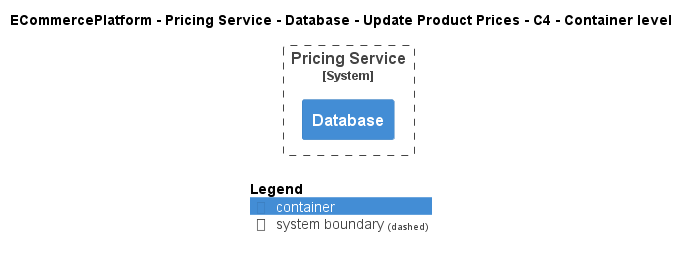

The diagram above was rendered by PlantUML. Its source (embedded in the PNG):
@startuml
!include ..\..\..\..\..\..\..\.c4s\C4_Container.puml

AddElementTag("c4interflow:lifecycle:new", $bgColor=green, $fontColor=#ffffff, $borderColor=green, $shadowing="False")
AddElementTag("c4interflow:lifecycle:changed", $bgColor=orange, $fontColor=#ffffff, $borderColor=orange, $shadowing="False")
AddElementTag("c4interflow:lifecycle:removed", $bgColor=red, $fontColor=#ffffff, $borderColor=red, $shadowing="False")

AddRelTag("c4interflow:lifecycle:new", $textColor=green, $lineColor=green)
AddRelTag("c4interflow:lifecycle:changed", $textColor=orange, $lineColor=orange)
AddRelTag("c4interflow:lifecycle:removed", $textColor=red, $lineColor=red)

SHOW_PERSON_PORTRAIT()
LAYOUT_TOP_DOWN()

skinparam linetype polyline

title ECommercePlatform - Pricing Service - Database - Update Product Prices - C4 - Container level


System_Boundary(ECommercePlatform.SoftwareSystems.PricingService, "Pricing Service") {
    Container(ECommercePlatform.SoftwareSystems.PricingService.Containers.Database, "Database", "", "")
}



SHOW_LEGEND()
@enduml